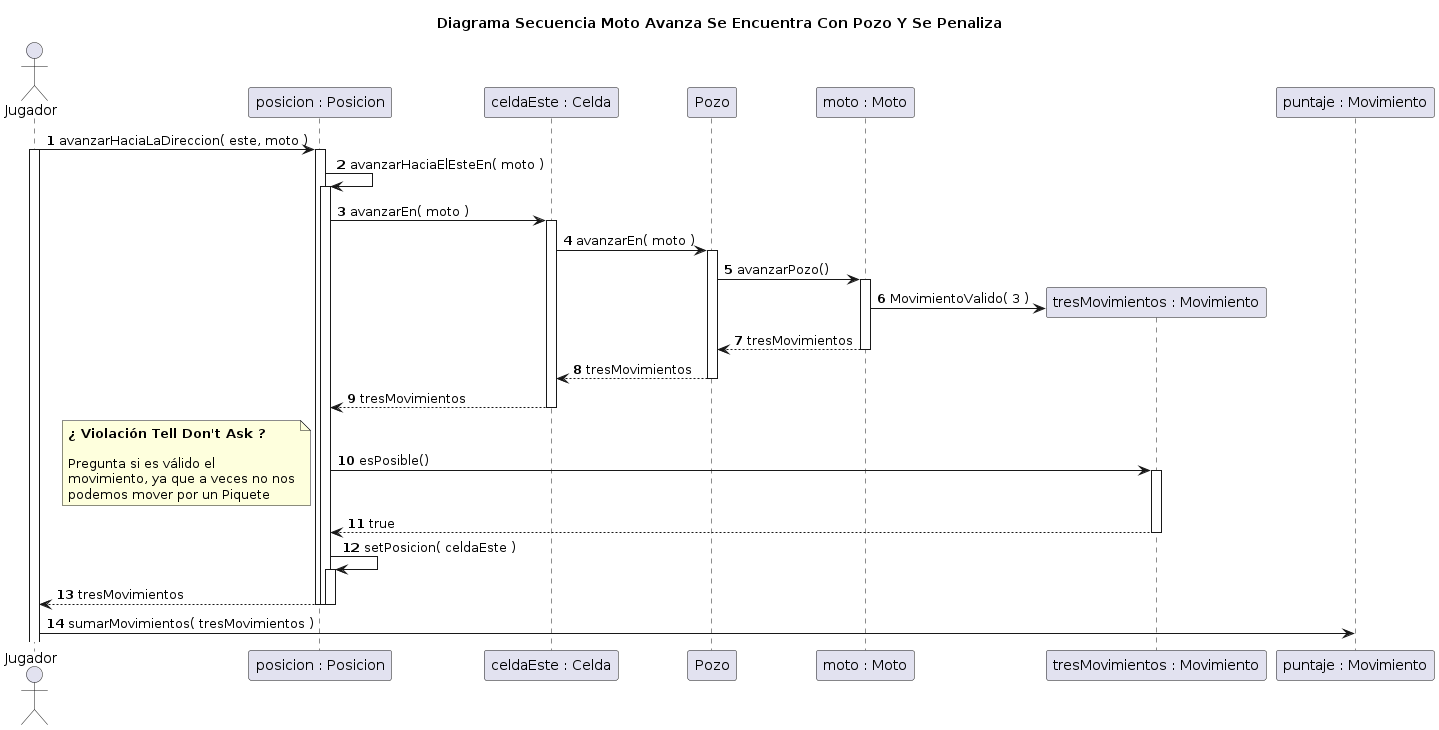

The diagram above was rendered by PlantUML. Its source (embedded in the PNG):
@startuml
title Diagrama Secuencia Moto Avanza Se Encuentra Con Pozo Y Se Penaliza

autonumber

actor Jugador

Jugador -> "posicion : Posicion"++: avanzarHaciaLaDireccion( este, moto )

activate Jugador
"posicion : Posicion" -> "posicion : Posicion"++: avanzarHaciaElEsteEn( moto )

"posicion : Posicion" -> "celdaEste : Celda"++: avanzarEn( moto )

"celdaEste : Celda" -> Pozo++: avanzarEn( moto )
Pozo -> "moto : Moto"++: avanzarPozo()
create "tresMovimientos : Movimiento"
"moto : Moto" -> "tresMovimientos : Movimiento": MovimientoValido( 3 )
"moto : Moto" --> Pozo: tresMovimientos
deactivate "moto : Moto"
Pozo --> "celdaEste : Celda": tresMovimientos
deactivate Pozo
"celdaEste : Celda" --> "posicion : Posicion"--: tresMovimientos
deactivate "celdaEste : Celda"


"tresMovimientos : Movimiento" <- "posicion : Posicion"++: esPosible()

note left
**¿ Violación Tell Don't Ask ?**

Pregunta si es válido el
movimiento, ya que a veces no nos
podemos mover por un Piquete
end note

"tresMovimientos : Movimiento" --> "posicion : Posicion": true
deactivate "tresMovimientos : Movimiento"
"posicion : Posicion" -> "posicion : Posicion"++: setPosicion( celdaEste )


"posicion : Posicion" --> Jugador--: tresMovimientos
deactivate "posicion : Posicion"
deactivate "posicion : Posicion"

Jugador -> "puntaje : Movimiento": sumarMovimientos( tresMovimientos )

@enduml